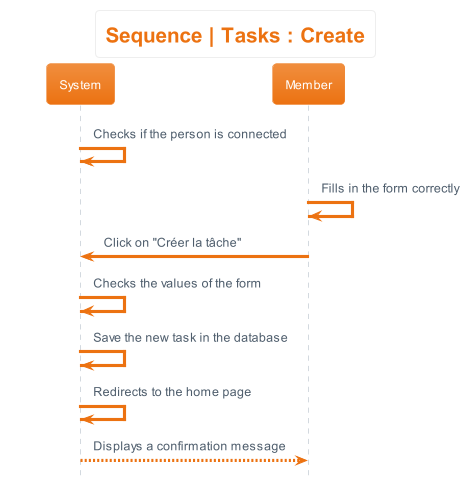

The diagram above was rendered by PlantUML. Its source (embedded in the PNG):
@startuml sequence__tasks_create
hide footbox
skinparam actorStyle awesome
!theme aws-orange
skinparam backgroundcolor White
title Sequence | Tasks : Create


System -> System : Checks if the person is connected
Member -> Member : Fills in the form correctly
Member -> System : Click on "Créer la tâche"
System -> System : Checks the values of the form
System -> System : Save the new task in the database
System -> System : Redirects to the home page
System --> Member : Displays a confirmation message
@enduml